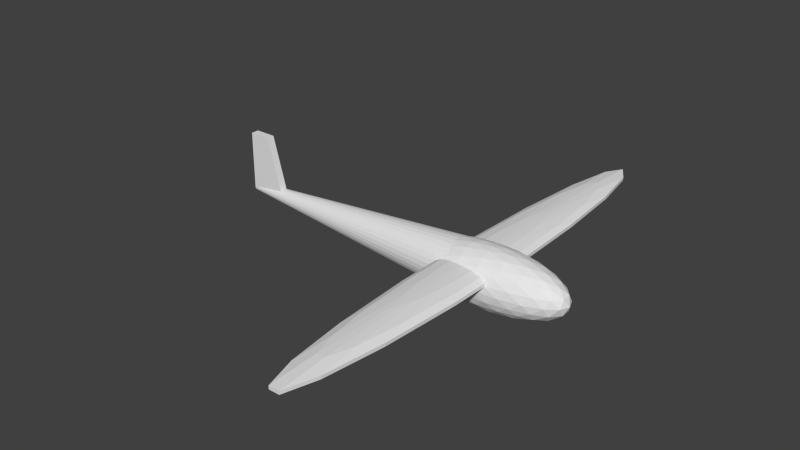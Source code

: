 # Source: plane.blend  (saved by Blender 2.63.0; exported with 4.5.12 LTS)
import bpy
from mathutils import Matrix  # noqa: F401  (used for matrix-valued properties, if any)

bpy.ops.wm.read_factory_settings(use_empty=True)
scene = bpy.context.scene
scene.name = 'Scene'

# ---- collections
col_collection_1 = bpy.data.collections.new('Collection 1'); scene.collection.children.link(col_collection_1)

# ---- world
world_world = bpy.data.worlds.new('World'); scene.world = world_world
world_world.color = (0.05088, 0.05088, 0.05088)
world_world.use_sun_shadow = False
world_world.sun_shadow_jitter_overblur = 0.0
world_world.cycles.sampling_method = 'MANUAL'
world_world.cycles.sample_map_resolution = 256

# ---- meshes
me_cylinder = bpy.data.meshes.new('Cylinder')
me_cylinder.from_pydata([(3.874e-08, -1.071, -1.131), (0.7748, -0.4788, -0.8257), (-0.2959, -0.4788, -0.6371), (-0.9577, -0.4788, -1.131), (-0.2959, -0.4788, -1.625), (0.7748, -0.4788, -1.436), (0.2959, 0.4788, -0.6371), (-0.7748, 0.4788, -0.8257), (-0.7748, 0.4788, -1.436), (0.2959, 0.4788, -1.625), (0.9577, 0.4788, -1.131), (3.874e-08, 1.071, -1.131), (0.2175, -1.036, -1.045), (0.4554, -0.9108, -0.9514), (0.6526, -0.704, -0.8738), (0.5696, -0.5378, -0.7351), (0.2815, -0.5629, -0.6612), (-0.03173, -0.5378, -0.6292), (-0.2493, -0.704, -0.7149), (-0.1739, -0.9108, -0.8406), (-0.08309, -1.036, -0.9922), (0.2175, -1.036, -1.216), (0.4554, -0.9108, -1.31), (0.6526, -0.704, -1.388), (0.8702, -0.5378, -1.302), (0.9108, -0.5629, -1.131), (0.8702, -0.5378, -0.9594), (-0.5182, -0.5378, -0.7149), (-0.7368, -0.5629, -0.8406), (-0.8898, -0.5378, -0.9922), (-0.8067, -0.704, -1.131), (-0.5629, -0.9108, -1.131), (-0.2689, -1.036, -1.131), (-0.8898, -0.5378, -1.269), (-0.7368, -0.5629, -1.421), (-0.5182, -0.5378, -1.547), (-0.2493, -0.704, -1.547), (-0.1739, -0.9108, -1.421), (-0.08309, -1.036, -1.269), (-0.03173, -0.5378, -1.632), (0.2815, -0.5629, -1.6), (0.5696, -0.5378, -1.526), (0.9216, -0.2689, -1.388), (1.018, 5.015e-07, -1.31), (1.024, 0.2689, -1.216), (1.024, 0.2689, -1.045), (1.018, 3.389e-07, -0.9514), (0.9216, -0.2689, -0.8738), (0.7357, -0.2689, -0.7351), (0.6293, 2.604e-07, -0.6612), (0.4668, 0.2689, -0.6292), (0.1662, 0.2689, -0.5763), (3.356e-08, 1.899e-07, -0.5504), (-0.1662, -0.2689, -0.5763), (-0.4668, -0.2689, -0.6292), (-0.6293, 2.604e-07, -0.6612), (-0.7357, 0.2689, -0.7351), (-0.9216, 0.2689, -0.8738), (-1.018, 3.389e-07, -0.9514), (-1.024, -0.2689, -1.045), (-1.024, -0.2689, -1.216), (-1.018, 5.015e-07, -1.31), (-0.9216, 0.2689, -1.388), (-0.7357, 0.2689, -1.526), (-0.6293, 5.801e-07, -1.6), (-0.4668, -0.2689, -1.632), (-0.1662, -0.2689, -1.685), (4.392e-08, 6.506e-07, -1.711), (0.1662, 0.2689, -1.685), (0.4668, 0.2689, -1.632), (0.6293, 5.801e-07, -1.6), (0.7357, -0.2689, -1.526), (0.8898, 0.5378, -0.9922), (0.7368, 0.5629, -0.8406), (0.5182, 0.5378, -0.7149), (0.03173, 0.5378, -0.6292), (-0.2815, 0.5629, -0.6612), (-0.5696, 0.5378, -0.7351), (-0.8702, 0.5378, -0.9594), (-0.9108, 0.5629, -1.131), (-0.8702, 0.5378, -1.302), (-0.5696, 0.5378, -1.526), (-0.2815, 0.5629, -1.6), (0.03173, 0.5378, -1.632), (0.5182, 0.5378, -1.547), (0.7368, 0.5629, -1.421), (0.8898, 0.5378, -1.269), (0.8067, 0.704, -1.131), (0.5629, 0.9108, -1.131), (0.2689, 1.036, -1.131), (0.08309, 1.036, -0.9922), (0.1739, 0.9108, -0.8406), (0.2493, 0.704, -0.7149), (-0.2175, 1.036, -1.045), (-0.4554, 0.9108, -0.9514), (-0.6526, 0.704, -0.8738), (-0.2175, 1.036, -1.216), (-0.4554, 0.9108, -1.31), (-0.6526, 0.704, -1.388), (0.08309, 1.036, -1.269), (0.1739, 0.9108, -1.421), (0.2493, 0.704, -1.547), (0.05652, -0.7748, -0.7314), (0.148, -0.9577, -0.8839), (0.3874, -0.7748, -0.7896), (0.7182, -0.7748, -1.225), (0.7182, -0.7748, -1.037), (0.4788, -0.9577, -1.131), (-0.6833, -0.7748, -0.9782), (-0.3874, -0.9577, -0.9782), (-0.4788, -0.7748, -0.8257), (-0.4788, -0.7748, -1.436), (-0.3874, -0.9577, -1.283), (-0.6833, -0.7748, -1.283), (0.3874, -0.7748, -1.472), (0.148, -0.9577, -1.378), (0.05652, -0.7748, -1.53), (1.071, 4.202e-07, -1.131), (1.014, -0.2959, -1.037), (1.014, -0.2959, -1.225), (0.3309, 2.151e-07, -0.5788), (0.148, -0.2959, -0.5788), (0.4788, -0.2959, -0.6371), (-0.8662, 2.934e-07, -0.7896), (-0.9227, -0.2959, -0.8839), (-0.7182, -0.2959, -0.7314), (-0.8662, 5.47e-07, -1.472), (-0.7182, -0.2959, -1.53), (-0.9227, -0.2959, -1.378), (0.3309, 6.254e-07, -1.683), (0.4788, -0.2959, -1.625), (0.148, -0.2959, -1.683), (0.7183, 0.2959, -0.7314), (0.8662, -1.735e-06, -0.7896), (0.9227, 0.2959, -0.8839), (-0.4788, 0.2959, -0.6371), (-0.3309, -6.189e-07, -0.5788), (-0.148, 0.2959, -0.5788), (-1.014, 0.2959, -1.225), (-1.071, 1.096e-06, -1.131), (-1.014, 0.2959, -1.037), (-0.148, 0.2959, -1.683), (-0.3309, 1.074e-07, -1.683), (-0.4788, 0.2959, -1.625), (0.9227, 0.2959, -1.378), (0.8662, 5.558e-07, -1.472), (0.7183, 0.2959, -1.53), (0.3874, 0.9577, -0.9782), (0.4788, 0.7748, -0.8257), (0.6833, 0.7748, -0.9782), (-0.148, 0.9577, -0.8839), (-0.3874, 0.7748, -0.7896), (-0.05652, 0.7748, -0.7314), (-0.4788, 0.9577, -1.131), (-0.7182, 0.7748, -1.225), (-0.7182, 0.7748, -1.037), (-0.148, 0.9577, -1.378), (-0.05652, 0.7748, -1.53), (-0.3874, 0.7748, -1.472), (0.3874, 0.9577, -1.283), (0.6833, 0.7748, -1.283), (0.4788, 0.7748, -1.436), (0.0, 1.0, -1.0), (1.013e-07, 0.1472, 1.0), (0.1951, 0.9808, -1.0), (0.02871, 0.1443, 1.0), (0.3827, 0.9239, -1.0), (0.05632, 0.136, 1.0), (0.5556, 0.8315, -1.0), (0.08176, 0.1224, 1.0), (0.7071, 0.7071, -1.0), (0.1041, 0.1041, 1.0), (0.8315, 0.5556, -1.0), (0.1224, 0.08176, 1.0), (0.9239, 0.3827, -1.0), (0.136, 0.05632, 1.0), (0.9808, 0.1951, -1.0), (0.1443, 0.02871, 1.0), (1.0, 7.55e-08, -1.0), (0.1472, 2.557e-07, 1.0), (0.9808, -0.1951, -1.0), (0.1443, -0.02871, 1.0), (0.9239, -0.3827, -1.0), (0.136, -0.05632, 1.0), (0.8315, -0.5556, -1.0), (0.1224, -0.08176, 1.0), (0.7071, -0.7071, -1.0), (0.1041, -0.1041, 1.0), (0.5556, -0.8315, -1.0), (0.08176, -0.1224, 1.0), (0.3827, -0.9239, -1.0), (0.05632, -0.136, 1.0), (0.1951, -0.9808, -1.0), (0.02871, -0.1443, 1.0), (-3.258e-07, -1.0, -1.0), (5.332e-08, -0.1472, 1.0), (-0.1951, -0.9808, -1.0), (-0.02871, -0.1443, 1.0), (-0.3827, -0.9239, -1.0), (-0.05632, -0.136, 1.0), (-0.5556, -0.8315, -1.0), (-0.08176, -0.1224, 1.0), (-0.7071, -0.7071, -1.0), (-0.1041, -0.1041, 1.0), (-0.8315, -0.5556, -1.0), (-0.1224, -0.08176, 1.0), (-0.9239, -0.3827, -1.0), (-0.136, -0.05632, 1.0), (-0.9808, -0.1951, -1.0), (-0.1443, -0.02871, 1.0), (-1.0, 9.656e-07, -1.0), (-0.1472, 3.867e-07, 1.0), (-0.9808, 0.1951, -1.0), (-0.1443, 0.02871, 1.0), (-0.9239, 0.3827, -1.0), (-0.136, 0.05632, 1.0), (-0.8315, 0.5556, -1.0), (-0.1224, 0.08176, 1.0), (-0.7071, 0.7071, -1.0), (-0.1041, 0.1041, 1.0), (-0.5556, 0.8315, -1.0), (-0.08176, 0.1224, 1.0), (-0.3827, 0.9239, -1.0), (-0.05632, 0.136, 1.0), (-0.1951, 0.9808, -1.0), (-0.02871, 0.1443, 1.0), (-7.286, 0.4838, -1.013), (-9.083, 0.3745, -1.013), (-9.083, 0.2532, -1.013), (-7.286, 0.1439, -1.013), (-4.048, 0.06824, -1.013), (-3.775, 0.5595, -1.047), (-6.795, 0.4838, -1.074), (-8.471, 0.3745, -1.089), (-8.471, 0.2532, -1.089), (-6.795, 0.1439, -1.074), (-3.775, 0.06824, -1.047), (-2.994, 0.5595, -1.076), (-5.387, 0.4838, -1.127), (-6.715, 0.3745, -1.155), (-6.715, 0.2532, -1.155), (-5.387, 0.1439, -1.127), (-2.994, 0.06824, -1.076), (-0.009674, 0.04125, -1.013), (-1.81, 0.5595, -1.097), (-3.253, 0.4838, -1.165), (-4.054, 0.3745, -1.202), (-4.054, 0.2532, -1.202), (-3.253, 0.1439, -1.165), (-1.81, 0.06824, -1.097), (-0.3823, 0.5595, -1.107), (-0.6811, 0.4838, -1.182), (-0.8469, 0.3745, -1.224), (-0.8469, 0.2532, -1.224), (-0.6811, 0.1439, -1.182), (-0.3823, 0.06824, -1.107), (1.095, 0.5595, -1.103), (1.982, 0.4838, -1.176), (2.473, 0.3745, -1.217), (2.473, 0.2532, -1.217), (1.982, 0.1439, -1.176), (1.095, 0.06824, -1.103), (2.424, 0.5595, -1.088), (4.375, 0.4838, -1.148), (5.458, 0.3745, -1.182), (5.458, 0.2532, -1.182), (4.375, 0.1439, -1.148), (2.424, 0.06824, -1.088), (-0.009676, 0.5865, -1.013), (3.424, 0.5595, -1.062), (6.177, 0.4838, -1.102), (7.705, 0.3745, -1.124), (7.705, 0.2532, -1.124), (6.177, 0.1439, -1.102), (3.424, 0.06824, -1.062), (3.96, 0.5595, -1.03), (7.143, 0.4838, -1.044), (8.909, 0.3745, -1.052), (8.909, 0.2532, -1.052), (7.143, 0.1439, -1.044), (3.96, 0.06824, -1.03), (3.96, 0.5595, -0.9952), (7.143, 0.4838, -0.9813), (8.909, 0.3745, -0.9736), (8.909, 0.2532, -0.9736), (7.143, 0.1439, -0.9813), (3.96, 0.06824, -0.9952), (3.424, 0.5595, -0.9629), (6.177, 0.4838, -0.923), (7.705, 0.3745, -0.9009), (7.705, 0.2532, -0.9009), (6.177, 0.1439, -0.923), (3.424, 0.06824, -0.9629), (2.424, 0.5595, -0.9373), (4.375, 0.4838, -0.8769), (5.458, 0.3745, -0.8433), (5.458, 0.2532, -0.8433), (4.375, 0.1439, -0.8769), (2.424, 0.06824, -0.9373), (1.095, 0.5595, -0.9218), (1.982, 0.4838, -0.849), (2.473, 0.3745, -0.8086), (2.473, 0.2532, -0.8086), (1.982, 0.1439, -0.849), (1.095, 0.06824, -0.9218), (-0.3823, 0.5595, -0.9186), (-0.6811, 0.4838, -0.8432), (-0.8469, 0.3745, -0.8014), (-0.8469, 0.2532, -0.8014), (-0.6811, 0.1439, -0.8432), (-0.3823, 0.06824, -0.9186), (-1.81, 0.5595, -0.9281), (-3.253, 0.4838, -0.8603), (-4.054, 0.3745, -0.8227), (-4.054, 0.2532, -0.8227), (-3.253, 0.1439, -0.8603), (-1.81, 0.06824, -0.9281), (-2.994, 0.5595, -0.949), (-5.387, 0.4838, -0.898), (-6.715, 0.3745, -0.8697), (-6.715, 0.2532, -0.8697), (-5.387, 0.1439, -0.898), (-2.994, 0.06824, -0.949), (-3.775, 0.5595, -0.9785), (-6.795, 0.4838, -0.9511), (-8.471, 0.3745, -0.936), (-8.471, 0.2532, -0.936), (-6.795, 0.1439, -0.9511), (-3.775, 0.06824, -0.9785), (0.1548, 2.139, 0.9997), (0.1548, 2.139, 0.8402), (-4.048, 0.5595, -1.013), (-0.1356, 2.139, 0.8402), (-0.1356, 2.139, 0.9997), (0.1548, -0.002267, 0.9997), (0.1548, -0.002267, 0.72), (-0.1356, -0.002267, 0.72), (-0.1356, -0.002267, 0.9997)], [], [(0, 12, 20), (1, 14, 26), (0, 20, 32), (0, 32, 38), (0, 38, 21), (1, 26, 47), (2, 17, 53), (3, 29, 59), (4, 35, 65), (5, 41, 71), (1, 47, 48), (2, 53, 54), (3, 59, 60), (4, 65, 66), (5, 71, 42), (6, 74, 92), (7, 77, 95), (8, 80, 98), (9, 83, 101), (10, 86, 87), (18, 17, 2), (19, 102, 18), (20, 103, 19), (18, 102, 17), (102, 16, 17), (19, 103, 102), (103, 104, 102), (102, 104, 16), (104, 15, 16), (20, 12, 103), (12, 13, 103), (103, 13, 104), (13, 14, 104), (104, 14, 15), (14, 1, 15), (24, 23, 5), (25, 105, 24), (26, 106, 25), (24, 105, 23), (105, 22, 23), (25, 106, 105), (106, 107, 105), (105, 107, 22), (107, 21, 22), (26, 14, 106), (14, 13, 106), (106, 13, 107), (13, 12, 107), (107, 12, 21), (12, 0, 21), (30, 29, 3), (31, 108, 30), (32, 109, 31), (30, 108, 29), (108, 28, 29), (31, 109, 108), (109, 110, 108), (108, 110, 28), (110, 27, 28), (32, 20, 109), (20, 19, 109), (109, 19, 110), (19, 18, 110), (110, 18, 27), (18, 2, 27), (36, 35, 4), (37, 111, 36), (38, 112, 37), (36, 111, 35), (111, 34, 35), (37, 112, 111), (112, 113, 111), (111, 113, 34), (113, 33, 34), (38, 32, 112), (32, 31, 112), (112, 31, 113), (31, 30, 113), (113, 30, 33), (30, 3, 33), (23, 41, 5), (22, 114, 23), (21, 115, 22), (23, 114, 41), (114, 40, 41), (22, 115, 114), (115, 116, 114), (114, 116, 40), (116, 39, 40), (21, 38, 115), (38, 37, 115), (115, 37, 116), (37, 36, 116), (116, 36, 39), (36, 4, 39), (45, 44, 10), (46, 117, 45), (47, 118, 46), (45, 117, 44), (117, 43, 44), (46, 118, 117), (118, 119, 117), (117, 119, 43), (119, 42, 43), (47, 26, 118), (26, 25, 118), (118, 25, 119), (25, 24, 119), (119, 24, 42), (24, 5, 42), (51, 50, 6), (52, 120, 51), (53, 121, 52), (51, 120, 50), (120, 49, 50), (52, 121, 120), (121, 122, 120), (120, 122, 49), (122, 48, 49), (53, 17, 121), (17, 16, 121), (121, 16, 122), (16, 15, 122), (122, 15, 48), (15, 1, 48), (57, 56, 7), (58, 123, 57), (59, 124, 58), (57, 123, 56), (123, 55, 56), (58, 124, 123), (124, 125, 123), (123, 125, 55), (125, 54, 55), (59, 29, 124), (29, 28, 124), (124, 28, 125), (28, 27, 125), (125, 27, 54), (27, 2, 54), (63, 62, 8), (64, 126, 63), (65, 127, 64), (63, 126, 62), (126, 61, 62), (64, 127, 126), (127, 128, 126), (126, 128, 61), (128, 60, 61), (65, 35, 127), (35, 34, 127), (127, 34, 128), (34, 33, 128), (128, 33, 60), (33, 3, 60), (69, 68, 9), (70, 129, 69), (71, 130, 70), (69, 129, 68), (129, 67, 68), (70, 130, 129), (130, 131, 129), (129, 131, 67), (131, 66, 67), (71, 41, 130), (41, 40, 130), (130, 40, 131), (40, 39, 131), (131, 39, 66), (39, 4, 66), (50, 74, 6), (49, 132, 50), (48, 133, 49), (50, 132, 74), (132, 73, 74), (49, 133, 132), (133, 134, 132), (132, 134, 73), (134, 72, 73), (48, 47, 133), (47, 46, 133), (133, 46, 134), (46, 45, 134), (134, 45, 72), (45, 10, 72), (56, 77, 7), (55, 135, 56), (54, 136, 55), (56, 135, 77), (135, 76, 77), (55, 136, 135), (136, 137, 135), (135, 137, 76), (137, 75, 76), (54, 53, 136), (53, 52, 136), (136, 52, 137), (52, 51, 137), (137, 51, 75), (51, 6, 75), (62, 80, 8), (61, 138, 62), (60, 139, 61), (62, 138, 80), (138, 79, 80), (61, 139, 138), (139, 140, 138), (138, 140, 79), (140, 78, 79), (60, 59, 139), (59, 58, 139), (139, 58, 140), (58, 57, 140), (140, 57, 78), (57, 7, 78), (68, 83, 9), (67, 141, 68), (66, 142, 67), (68, 141, 83), (141, 82, 83), (67, 142, 141), (142, 143, 141), (141, 143, 82), (143, 81, 82), (66, 65, 142), (65, 64, 142), (142, 64, 143), (64, 63, 143), (143, 63, 81), (63, 8, 81), (44, 86, 10), (43, 144, 44), (42, 145, 43), (44, 144, 86), (144, 85, 86), (43, 145, 144), (145, 146, 144), (144, 146, 85), (146, 84, 85), (42, 71, 145), (71, 70, 145), (145, 70, 146), (70, 69, 146), (146, 69, 84), (69, 9, 84), (90, 89, 11), (91, 147, 90), (92, 148, 91), (90, 147, 89), (147, 88, 89), (91, 148, 147), (148, 149, 147), (147, 149, 88), (149, 87, 88), (92, 74, 148), (74, 73, 148), (148, 73, 149), (73, 72, 149), (149, 72, 87), (72, 10, 87), (93, 90, 11), (94, 150, 93), (95, 151, 94), (93, 150, 90), (150, 91, 90), (94, 151, 150), (151, 152, 150), (150, 152, 91), (152, 92, 91), (95, 77, 151), (77, 76, 151), (151, 76, 152), (76, 75, 152), (152, 75, 92), (75, 6, 92), (96, 93, 11), (97, 153, 96), (98, 154, 97), (96, 153, 93), (153, 94, 93), (97, 154, 153), (154, 155, 153), (153, 155, 94), (155, 95, 94), (98, 80, 154), (80, 79, 154), (154, 79, 155), (79, 78, 155), (155, 78, 95), (78, 7, 95), (99, 96, 11), (100, 156, 99), (101, 157, 100), (99, 156, 96), (156, 97, 96), (100, 157, 156), (157, 158, 156), (156, 158, 97), (158, 98, 97), (101, 83, 157), (83, 82, 157), (157, 82, 158), (82, 81, 158), (158, 81, 98), (81, 8, 98), (89, 99, 11), (88, 159, 89), (87, 160, 88), (89, 159, 99), (159, 100, 99), (88, 160, 159), (160, 161, 159), (159, 161, 100), (161, 101, 100), (87, 86, 160), (86, 85, 160), (160, 85, 161), (85, 84, 161), (161, 84, 101), (84, 9, 101), (162, 163, 165), (162, 165, 164), (164, 165, 167), (164, 167, 166), (166, 167, 169), (166, 169, 168), (168, 169, 171), (168, 171, 170), (170, 171, 173), (170, 173, 172), (172, 173, 175), (172, 175, 174), (174, 175, 177), (174, 177, 176), (176, 177, 179), (176, 179, 178), (178, 179, 181), (178, 181, 180), (180, 181, 183), (180, 183, 182), (182, 183, 185), (182, 185, 184), (184, 185, 187), (184, 187, 186), (186, 187, 189), (186, 189, 188), (188, 189, 191), (188, 191, 190), (190, 191, 193), (190, 193, 192), (192, 193, 195), (192, 195, 194), (194, 195, 197), (194, 197, 196), (196, 197, 199), (196, 199, 198), (198, 199, 201), (198, 201, 200), (200, 201, 203), (200, 203, 202), (202, 203, 205), (202, 205, 204), (204, 205, 207), (204, 207, 206), (206, 207, 209), (206, 209, 208), (208, 209, 211), (208, 211, 210), (210, 211, 213), (210, 213, 212), (212, 213, 215), (212, 215, 214), (214, 215, 217), (214, 217, 216), (216, 217, 219), (216, 219, 218), (218, 219, 221), (218, 221, 220), (220, 221, 223), (220, 223, 222), (165, 163, 225), (165, 225, 223), (165, 223, 167), (223, 221, 167), (221, 169, 167), (221, 219, 169), (219, 171, 169), (219, 217, 171), (217, 173, 171), (217, 215, 173), (215, 175, 173), (215, 213, 175), (213, 177, 175), (213, 211, 177), (211, 179, 177), (211, 209, 179), (209, 181, 179), (209, 207, 181), (207, 183, 181), (207, 205, 183), (205, 185, 183), (205, 203, 185), (203, 187, 185), (203, 201, 187), (201, 189, 187), (201, 199, 189), (199, 191, 189), (199, 197, 191), (197, 193, 191), (197, 195, 193), (163, 162, 224), (163, 224, 225), (222, 223, 225), (222, 225, 224), (162, 164, 224), (164, 222, 224), (164, 166, 222), (166, 220, 222), (166, 168, 220), (168, 218, 220), (168, 170, 218), (170, 216, 218), (170, 172, 216), (172, 214, 216), (172, 174, 214), (174, 212, 214), (174, 176, 212), (176, 210, 212), (176, 178, 210), (178, 208, 210), (178, 180, 208), (180, 206, 208), (180, 182, 206), (182, 204, 206), (182, 184, 204), (184, 202, 204), (184, 186, 202), (186, 200, 202), (186, 188, 200), (188, 198, 200), (188, 190, 198), (190, 196, 198), (190, 192, 196), (192, 194, 196), (233, 234, 228), (233, 228, 227), (235, 236, 230), (235, 230, 229), (232, 233, 227), (232, 227, 226), (234, 235, 229), (234, 229, 228), (240, 241, 235), (240, 235, 234), (237, 238, 232), (237, 232, 231), (239, 240, 234), (239, 234, 233), (241, 242, 236), (241, 236, 235), (238, 239, 233), (238, 233, 232), (244, 245, 238), (244, 238, 237), (246, 247, 240), (246, 240, 239), (248, 249, 242), (248, 242, 241), (245, 246, 239), (245, 239, 238), (247, 248, 241), (247, 241, 240), (252, 253, 247), (252, 247, 246), (254, 255, 249), (254, 249, 248), (251, 252, 246), (251, 246, 245), (253, 254, 248), (253, 248, 247), (250, 251, 245), (250, 245, 244), (260, 261, 255), (260, 255, 254), (257, 258, 252), (257, 252, 251), (259, 260, 254), (259, 254, 253), (256, 257, 251), (256, 251, 250), (258, 259, 253), (258, 253, 252), (263, 264, 258), (263, 258, 257), (265, 266, 260), (265, 260, 259), (262, 263, 257), (262, 257, 256), (264, 265, 259), (264, 259, 258), (266, 267, 261), (266, 261, 260), (272, 273, 266), (272, 266, 265), (269, 270, 263), (269, 263, 262), (271, 272, 265), (271, 265, 264), (273, 274, 267), (273, 267, 266), (270, 271, 264), (270, 264, 263), (275, 276, 270), (275, 270, 269), (277, 278, 272), (277, 272, 271), (279, 280, 274), (279, 274, 273), (276, 277, 271), (276, 271, 270), (278, 279, 273), (278, 273, 272), (281, 282, 276), (281, 276, 275), (283, 284, 278), (283, 278, 277), (285, 286, 280), (285, 280, 279), (282, 283, 277), (282, 277, 276), (284, 285, 279), (284, 279, 278), (289, 290, 284), (289, 284, 283), (291, 292, 286), (291, 286, 285), (288, 289, 283), (288, 283, 282), (290, 291, 285), (290, 285, 284), (287, 288, 282), (287, 282, 281), (297, 298, 292), (297, 292, 291), (294, 295, 289), (294, 289, 288), (296, 297, 291), (296, 291, 290), (293, 294, 288), (293, 288, 287), (295, 296, 290), (295, 290, 289), (300, 301, 295), (300, 295, 294), (302, 303, 297), (302, 297, 296), (299, 300, 294), (299, 294, 293), (301, 302, 296), (301, 296, 295), (303, 304, 298), (303, 298, 297), (308, 309, 303), (308, 303, 302), (305, 306, 300), (305, 300, 299), (307, 308, 302), (307, 302, 301), (309, 310, 304), (309, 304, 303), (306, 307, 301), (306, 301, 300), (311, 312, 306), (311, 306, 305), (313, 314, 308), (313, 308, 307), (315, 316, 310), (315, 310, 309), (312, 313, 307), (312, 307, 306), (314, 315, 309), (314, 309, 308), (319, 320, 314), (319, 314, 313), (321, 322, 316), (321, 316, 315), (318, 319, 313), (318, 313, 312), (320, 321, 315), (320, 315, 314), (317, 318, 312), (317, 312, 311), (327, 328, 322), (327, 322, 321), (324, 325, 319), (324, 319, 318), (326, 327, 321), (326, 321, 320), (323, 324, 318), (323, 318, 317), (325, 326, 320), (325, 320, 319), (329, 330, 332), (329, 332, 333), (337, 336, 335), (337, 335, 334), (329, 333, 337), (329, 337, 334), (330, 329, 334), (330, 334, 335), (332, 330, 335), (332, 335, 336), (333, 332, 336), (333, 336, 337), (236, 243, 230), (231, 232, 226), (231, 226, 331), (268, 231, 331), (242, 243, 236), (268, 237, 231), (249, 243, 242), (268, 244, 237), (268, 250, 244), (255, 243, 249), (268, 256, 250), (261, 243, 255), (267, 243, 261), (268, 262, 256), (274, 243, 267), (268, 269, 262), (280, 243, 274), (268, 275, 269), (268, 281, 275), (286, 243, 280), (268, 287, 281), (292, 243, 286), (268, 293, 287), (298, 243, 292), (304, 243, 298), (268, 299, 293), (310, 243, 304), (268, 305, 299), (316, 243, 310), (268, 311, 305), (268, 317, 311), (322, 243, 316), (268, 323, 317), (328, 243, 322), (268, 331, 323), (226, 227, 325), (226, 325, 324), (228, 229, 327), (228, 327, 326), (230, 243, 328), (331, 226, 324), (331, 324, 323), (227, 228, 326), (227, 326, 325), (229, 230, 328), (229, 328, 327)])
me_cylinder.use_remesh_preserve_volume = False
me_cylinder.use_remesh_preserve_attributes = False
me_cylinder.use_mirror_vertex_groups = False
me_cylinder.update()

# ---- objects
ob_cylinder = bpy.data.objects.new('Cylinder', me_cylinder)

# ---- transforms, parenting, visibility, modifiers, constraints
ob_cylinder.location = (-4.086, 0.02712, 0.0)
ob_cylinder.rotation_euler = (1.571, -0.0, -1.571)
ob_cylinder.scale = (0.934, 0.934, 4.597)
ob_cylinder.lineart.crease_threshold = 0.0

# ---- collection membership
col_collection_1.objects.link(ob_cylinder)

# ---- scene / render settings (as saved in the file)
scene.frame_start = 1; scene.frame_end = 250; scene.frame_set(1)
scene.render.engine = 'BLENDER_EEVEE_NEXT'
scene.render.image_settings.color_mode = 'RGB'
scene.render.image_settings.compression = 90
scene.render.resolution_percentage = 50
scene.render.dither_intensity = 0.0
scene.render.bake_margin = 2
scene.render.bake_bias = 0.0
scene.cycles.use_denoising = False
scene.cycles.samples = 10
scene.cycles.sampling_pattern = 'TABULATED_SOBOL'
scene.cycles.light_sampling_threshold = 0.0
scene.cycles.use_adaptive_sampling = False
scene.cycles.use_light_tree = False
scene.cycles.blur_glossy = 0.0
scene.cycles.volume_bounces = 1
scene.cycles.pixel_filter_type = 'GAUSSIAN'
scene.cycles.sample_clamp_indirect = 0.0
scene.view_settings.view_transform = 'Standard'
bpy.context.view_layer.update()

# ---- added for rendering (the .blend has no active camera and no usable light): camera, sun
cam_auto = bpy.data.cameras.new('AutoCamera')
cam_auto.lens = 50.0
cam_auto.sensor_width = 36.0
cam_auto.clip_end = 1000.0
ob_auto_camera = bpy.data.objects.new('AutoCamera', cam_auto)
scene.collection.objects.link(ob_auto_camera)
ob_auto_camera.location = (17.1045, -23.3585, 16.1435)
ob_auto_camera.rotation_euler = (1.09748, -7.21219e-08, 0.694738)
scene.camera = ob_auto_camera
light_auto_sun = bpy.data.lights.new('AutoSun', 'SUN')
light_auto_sun.energy = 3.0
light_auto_sun.angle = 0.0523599
ob_auto_sun = bpy.data.objects.new('AutoSun', light_auto_sun)
scene.collection.objects.link(ob_auto_sun)
ob_auto_sun.rotation_euler = (0.872665, 0.174533, 0.523599)
bpy.context.view_layer.update()
